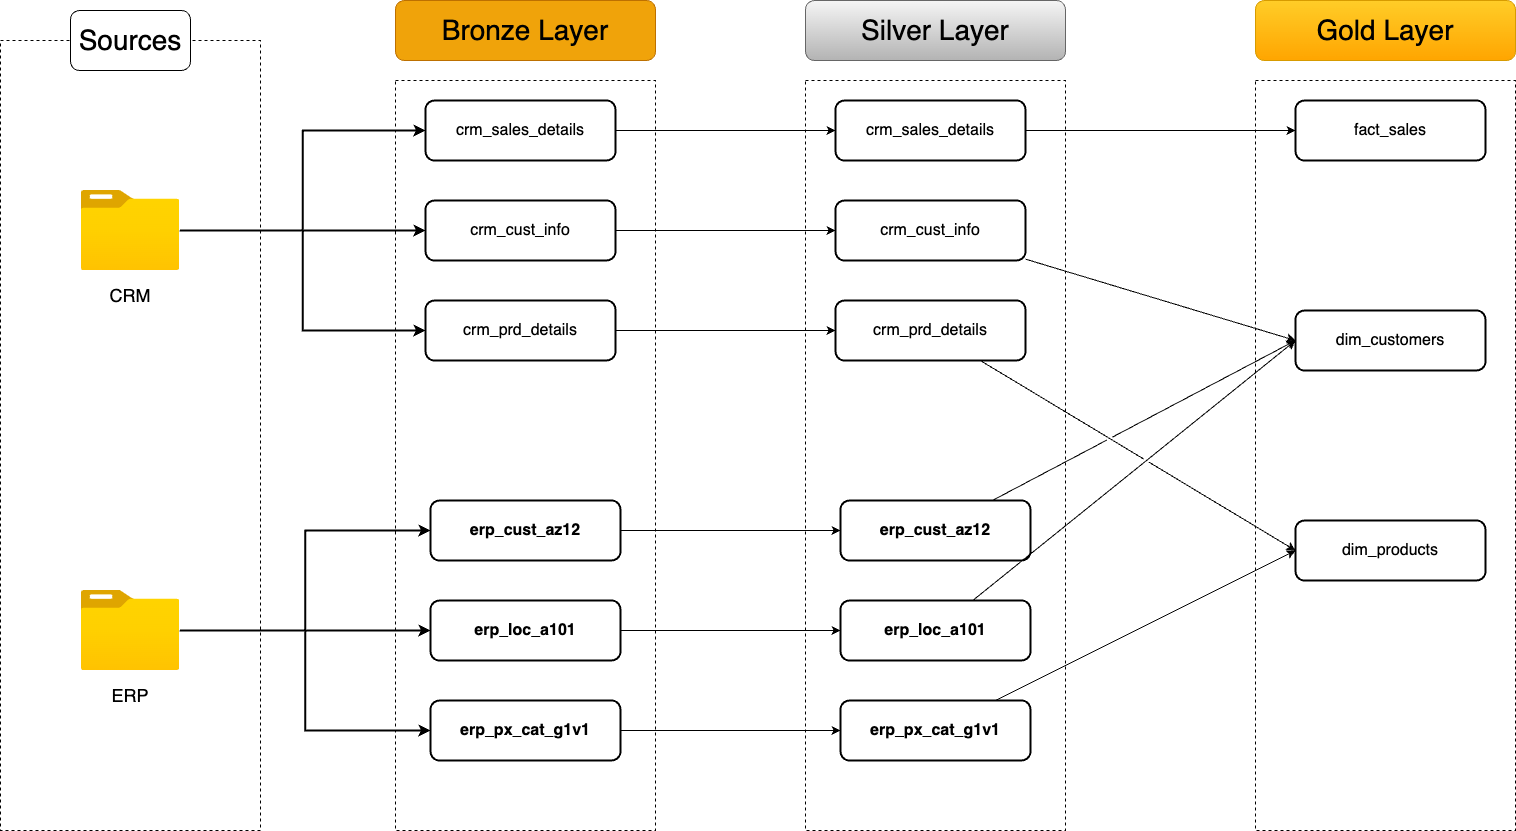

The diagram above was exported from draw.io. Its source (the exported page's mxGraphModel, read from the mxfile embedded in the PNG):
<mxGraphModel dx="1848" dy="698" grid="1" gridSize="10" guides="1" tooltips="1" connect="1" arrows="1" fold="1" page="1" pageScale="1" pageWidth="850" pageHeight="1100" math="0" shadow="0">
  <root>
    <mxCell id="0" />
    <mxCell id="1" parent="0" />
    <mxCell id="xtvpdW1OufsbtovIqwCB-1" value="" style="rounded=0;whiteSpace=wrap;html=1;dashed=1;" parent="1" vertex="1">
      <mxGeometry x="-15" y="170" width="260" height="790" as="geometry" />
    </mxCell>
    <mxCell id="xtvpdW1OufsbtovIqwCB-2" value="&lt;font style=&quot;font-size: 28px;&quot;&gt;Sources&lt;/font&gt;" style="rounded=1;whiteSpace=wrap;html=1;" parent="1" vertex="1">
      <mxGeometry x="55" y="140" width="120" height="60" as="geometry" />
    </mxCell>
    <mxCell id="xtvpdW1OufsbtovIqwCB-3" value="" style="rounded=0;whiteSpace=wrap;html=1;dashed=1;" parent="1" vertex="1">
      <mxGeometry x="380" y="210" width="260" height="750" as="geometry" />
    </mxCell>
    <mxCell id="xtvpdW1OufsbtovIqwCB-4" value="&lt;font style=&quot;font-size: 28px;&quot;&gt;Bronze Layer&lt;/font&gt;" style="rounded=1;whiteSpace=wrap;html=1;fillColor=#f0a30a;fontColor=#000000;strokeColor=#BD7000;" parent="1" vertex="1">
      <mxGeometry x="380" y="130" width="260" height="60" as="geometry" />
    </mxCell>
    <mxCell id="xtvpdW1OufsbtovIqwCB-9" value="&lt;font style=&quot;font-size: 16px;&quot;&gt;crm_sales_details&lt;/font&gt;" style="rounded=1;whiteSpace=wrap;html=1;strokeWidth=2;" parent="1" vertex="1">
      <mxGeometry x="410" y="230" width="190" height="60" as="geometry" />
    </mxCell>
    <mxCell id="xtvpdW1OufsbtovIqwCB-10" value="&lt;font style=&quot;font-size: 16px;&quot;&gt;crm_cust_info&lt;/font&gt;" style="rounded=1;whiteSpace=wrap;html=1;strokeWidth=2;" parent="1" vertex="1">
      <mxGeometry x="410" y="330" width="190" height="60" as="geometry" />
    </mxCell>
    <mxCell id="xtvpdW1OufsbtovIqwCB-11" value="&lt;span style=&quot;font-weight: 400;&quot;&gt;&lt;font style=&quot;font-size: 16px;&quot;&gt;crm_prd_details&lt;/font&gt;&lt;/span&gt;" style="rounded=1;whiteSpace=wrap;html=1;fontStyle=1;strokeWidth=2;" parent="1" vertex="1">
      <mxGeometry x="410" y="430" width="190" height="60" as="geometry" />
    </mxCell>
    <mxCell id="xtvpdW1OufsbtovIqwCB-12" value="" style="group" parent="1" connectable="0" vertex="1">
      <mxGeometry x="65.72" y="720" width="98.56999999999998" height="120" as="geometry" />
    </mxCell>
    <mxCell id="xtvpdW1OufsbtovIqwCB-6" value="" style="image;aspect=fixed;html=1;points=[];align=center;fontSize=12;image=img/lib/azure2/general/Folder_Blank.svg;" parent="xtvpdW1OufsbtovIqwCB-12" vertex="1">
      <mxGeometry width="98.57" height="80" as="geometry" />
    </mxCell>
    <mxCell id="xtvpdW1OufsbtovIqwCB-8" value="&lt;span style=&quot;font-size: 18px;&quot;&gt;ERP&lt;/span&gt;" style="text;html=1;align=center;verticalAlign=middle;whiteSpace=wrap;rounded=0;" parent="xtvpdW1OufsbtovIqwCB-12" vertex="1">
      <mxGeometry x="19.290000000000006" y="90" width="60" height="30" as="geometry" />
    </mxCell>
    <mxCell id="xtvpdW1OufsbtovIqwCB-13" value="" style="group" parent="1" connectable="0" vertex="1">
      <mxGeometry x="65.71000000000001" y="320" width="98.57" height="120" as="geometry" />
    </mxCell>
    <mxCell id="xtvpdW1OufsbtovIqwCB-5" value="" style="image;aspect=fixed;html=1;points=[];align=center;fontSize=12;image=img/lib/azure2/general/Folder_Blank.svg;" parent="xtvpdW1OufsbtovIqwCB-13" vertex="1">
      <mxGeometry width="98.57" height="80" as="geometry" />
    </mxCell>
    <mxCell id="xtvpdW1OufsbtovIqwCB-7" value="&lt;font style=&quot;font-size: 18px;&quot;&gt;CRM&lt;/font&gt;" style="text;html=1;align=center;verticalAlign=middle;whiteSpace=wrap;rounded=0;" parent="xtvpdW1OufsbtovIqwCB-13" vertex="1">
      <mxGeometry x="19.289999999999992" y="90" width="60" height="30" as="geometry" />
    </mxCell>
    <mxCell id="xtvpdW1OufsbtovIqwCB-14" value="&lt;b&gt;&lt;font style=&quot;font-size: 16px;&quot;&gt;erp_cust_az12&lt;/font&gt;&lt;/b&gt;" style="rounded=1;whiteSpace=wrap;html=1;strokeWidth=2;" parent="1" vertex="1">
      <mxGeometry x="415" y="630" width="190" height="60" as="geometry" />
    </mxCell>
    <mxCell id="xtvpdW1OufsbtovIqwCB-15" value="&lt;b&gt;&lt;font style=&quot;font-size: 16px;&quot;&gt;erp_loc_a101&lt;/font&gt;&lt;/b&gt;" style="rounded=1;whiteSpace=wrap;html=1;strokeWidth=2;" parent="1" vertex="1">
      <mxGeometry x="415" y="730" width="190" height="60" as="geometry" />
    </mxCell>
    <mxCell id="xtvpdW1OufsbtovIqwCB-16" value="&lt;font style=&quot;font-size: 16px;&quot;&gt;erp_px_cat_g1v1&lt;/font&gt;" style="rounded=1;whiteSpace=wrap;html=1;fontStyle=1;strokeWidth=2;" parent="1" vertex="1">
      <mxGeometry x="415" y="830" width="190" height="60" as="geometry" />
    </mxCell>
    <mxCell id="xtvpdW1OufsbtovIqwCB-17" style="edgeStyle=orthogonalEdgeStyle;rounded=0;orthogonalLoop=1;jettySize=auto;html=1;entryX=0;entryY=0.5;entryDx=0;entryDy=0;strokeWidth=2;" parent="1" source="xtvpdW1OufsbtovIqwCB-5" target="xtvpdW1OufsbtovIqwCB-9" edge="1">
      <mxGeometry relative="1" as="geometry" />
    </mxCell>
    <mxCell id="xtvpdW1OufsbtovIqwCB-18" style="edgeStyle=orthogonalEdgeStyle;rounded=0;orthogonalLoop=1;jettySize=auto;html=1;entryX=0;entryY=0.5;entryDx=0;entryDy=0;strokeWidth=2;" parent="1" source="xtvpdW1OufsbtovIqwCB-5" target="xtvpdW1OufsbtovIqwCB-10" edge="1">
      <mxGeometry relative="1" as="geometry" />
    </mxCell>
    <mxCell id="xtvpdW1OufsbtovIqwCB-19" style="edgeStyle=orthogonalEdgeStyle;rounded=0;orthogonalLoop=1;jettySize=auto;html=1;entryX=0;entryY=0.5;entryDx=0;entryDy=0;strokeWidth=2;" parent="1" source="xtvpdW1OufsbtovIqwCB-5" target="xtvpdW1OufsbtovIqwCB-11" edge="1">
      <mxGeometry relative="1" as="geometry" />
    </mxCell>
    <mxCell id="xtvpdW1OufsbtovIqwCB-20" style="edgeStyle=orthogonalEdgeStyle;rounded=0;orthogonalLoop=1;jettySize=auto;html=1;entryX=0;entryY=0.5;entryDx=0;entryDy=0;strokeWidth=2;" parent="1" source="xtvpdW1OufsbtovIqwCB-6" target="xtvpdW1OufsbtovIqwCB-14" edge="1">
      <mxGeometry relative="1" as="geometry" />
    </mxCell>
    <mxCell id="xtvpdW1OufsbtovIqwCB-21" style="edgeStyle=orthogonalEdgeStyle;rounded=0;orthogonalLoop=1;jettySize=auto;html=1;strokeWidth=2;" parent="1" source="xtvpdW1OufsbtovIqwCB-6" target="xtvpdW1OufsbtovIqwCB-15" edge="1">
      <mxGeometry relative="1" as="geometry" />
    </mxCell>
    <mxCell id="xtvpdW1OufsbtovIqwCB-22" style="edgeStyle=orthogonalEdgeStyle;rounded=0;orthogonalLoop=1;jettySize=auto;html=1;entryX=0;entryY=0.5;entryDx=0;entryDy=0;strokeWidth=2;" parent="1" source="xtvpdW1OufsbtovIqwCB-6" target="xtvpdW1OufsbtovIqwCB-16" edge="1">
      <mxGeometry relative="1" as="geometry" />
    </mxCell>
    <mxCell id="zMBBlCu2tY3VgNP6_MDw-9" value="" style="rounded=0;whiteSpace=wrap;html=1;dashed=1;" parent="1" vertex="1">
      <mxGeometry x="790" y="210" width="260" height="750" as="geometry" />
    </mxCell>
    <mxCell id="zMBBlCu2tY3VgNP6_MDw-10" value="&lt;font style=&quot;font-size: 28px;&quot;&gt;Silver Layer&lt;/font&gt;" style="rounded=1;whiteSpace=wrap;html=1;fillColor=#f5f5f5;strokeColor=#666666;gradientColor=#b3b3b3;" parent="1" vertex="1">
      <mxGeometry x="790" y="130" width="260" height="60" as="geometry" />
    </mxCell>
    <mxCell id="zMBBlCu2tY3VgNP6_MDw-11" value="&lt;font style=&quot;font-size: 16px;&quot;&gt;crm_sales_details&lt;/font&gt;" style="rounded=1;whiteSpace=wrap;html=1;strokeWidth=2;" parent="1" vertex="1">
      <mxGeometry x="820" y="230" width="190" height="60" as="geometry" />
    </mxCell>
    <mxCell id="zMBBlCu2tY3VgNP6_MDw-12" value="&lt;font style=&quot;font-size: 16px;&quot;&gt;crm_cust_info&lt;/font&gt;" style="rounded=1;whiteSpace=wrap;html=1;strokeWidth=2;" parent="1" vertex="1">
      <mxGeometry x="820" y="330" width="190" height="60" as="geometry" />
    </mxCell>
    <mxCell id="zMBBlCu2tY3VgNP6_MDw-13" value="&lt;span style=&quot;font-weight: 400;&quot;&gt;&lt;font style=&quot;font-size: 16px;&quot;&gt;crm_prd_details&lt;/font&gt;&lt;/span&gt;" style="rounded=1;whiteSpace=wrap;html=1;fontStyle=1;strokeWidth=2;" parent="1" vertex="1">
      <mxGeometry x="820" y="430" width="190" height="60" as="geometry" />
    </mxCell>
    <mxCell id="zMBBlCu2tY3VgNP6_MDw-14" value="&lt;b&gt;&lt;font style=&quot;font-size: 16px;&quot;&gt;erp_cust_az12&lt;/font&gt;&lt;/b&gt;" style="rounded=1;whiteSpace=wrap;html=1;strokeWidth=2;" parent="1" vertex="1">
      <mxGeometry x="825" y="630" width="190" height="60" as="geometry" />
    </mxCell>
    <mxCell id="zMBBlCu2tY3VgNP6_MDw-15" value="&lt;b&gt;&lt;font style=&quot;font-size: 16px;&quot;&gt;erp_loc_a101&lt;/font&gt;&lt;/b&gt;" style="rounded=1;whiteSpace=wrap;html=1;strokeWidth=2;" parent="1" vertex="1">
      <mxGeometry x="825" y="730" width="190" height="60" as="geometry" />
    </mxCell>
    <mxCell id="zMBBlCu2tY3VgNP6_MDw-16" value="&lt;font style=&quot;font-size: 16px;&quot;&gt;erp_px_cat_g1v1&lt;/font&gt;" style="rounded=1;whiteSpace=wrap;html=1;fontStyle=1;strokeWidth=2;" parent="1" vertex="1">
      <mxGeometry x="825" y="830" width="190" height="60" as="geometry" />
    </mxCell>
    <mxCell id="zMBBlCu2tY3VgNP6_MDw-24" style="edgeStyle=orthogonalEdgeStyle;rounded=0;orthogonalLoop=1;jettySize=auto;html=1;" parent="1" source="xtvpdW1OufsbtovIqwCB-9" target="zMBBlCu2tY3VgNP6_MDw-11" edge="1">
      <mxGeometry relative="1" as="geometry" />
    </mxCell>
    <mxCell id="zMBBlCu2tY3VgNP6_MDw-18" style="edgeStyle=orthogonalEdgeStyle;rounded=0;orthogonalLoop=1;jettySize=auto;html=1;entryX=0;entryY=0.5;entryDx=0;entryDy=0;" parent="1" source="xtvpdW1OufsbtovIqwCB-10" target="zMBBlCu2tY3VgNP6_MDw-12" edge="1">
      <mxGeometry relative="1" as="geometry" />
    </mxCell>
    <mxCell id="zMBBlCu2tY3VgNP6_MDw-19" style="edgeStyle=orthogonalEdgeStyle;rounded=0;orthogonalLoop=1;jettySize=auto;html=1;entryX=0;entryY=0.5;entryDx=0;entryDy=0;" parent="1" source="xtvpdW1OufsbtovIqwCB-11" target="zMBBlCu2tY3VgNP6_MDw-13" edge="1">
      <mxGeometry relative="1" as="geometry" />
    </mxCell>
    <mxCell id="zMBBlCu2tY3VgNP6_MDw-21" style="edgeStyle=orthogonalEdgeStyle;rounded=0;orthogonalLoop=1;jettySize=auto;html=1;entryX=0;entryY=0.5;entryDx=0;entryDy=0;" parent="1" source="xtvpdW1OufsbtovIqwCB-14" target="zMBBlCu2tY3VgNP6_MDw-14" edge="1">
      <mxGeometry relative="1" as="geometry" />
    </mxCell>
    <mxCell id="zMBBlCu2tY3VgNP6_MDw-22" style="edgeStyle=orthogonalEdgeStyle;rounded=0;orthogonalLoop=1;jettySize=auto;html=1;entryX=0;entryY=0.5;entryDx=0;entryDy=0;" parent="1" source="xtvpdW1OufsbtovIqwCB-15" target="zMBBlCu2tY3VgNP6_MDw-15" edge="1">
      <mxGeometry relative="1" as="geometry" />
    </mxCell>
    <mxCell id="zMBBlCu2tY3VgNP6_MDw-23" style="edgeStyle=orthogonalEdgeStyle;rounded=0;orthogonalLoop=1;jettySize=auto;html=1;entryX=0;entryY=0.5;entryDx=0;entryDy=0;" parent="1" source="xtvpdW1OufsbtovIqwCB-16" target="zMBBlCu2tY3VgNP6_MDw-16" edge="1">
      <mxGeometry relative="1" as="geometry" />
    </mxCell>
    <mxCell id="pL1A5oyJ6YqD3sLEQu_Y-1" value="" style="rounded=0;whiteSpace=wrap;html=1;dashed=1;" parent="1" vertex="1">
      <mxGeometry x="1240" y="210" width="260" height="750" as="geometry" />
    </mxCell>
    <mxCell id="pL1A5oyJ6YqD3sLEQu_Y-2" value="&lt;font style=&quot;font-size: 28px;&quot;&gt;Gold Layer&lt;/font&gt;" style="rounded=1;whiteSpace=wrap;html=1;fillColor=#ffcd28;strokeColor=#d79b00;gradientColor=#ffa500;" parent="1" vertex="1">
      <mxGeometry x="1240" y="130" width="260" height="60" as="geometry" />
    </mxCell>
    <mxCell id="pL1A5oyJ6YqD3sLEQu_Y-3" value="&lt;span style=&quot;font-size: 16px;&quot;&gt;fact_sales&lt;/span&gt;" style="rounded=1;whiteSpace=wrap;html=1;strokeWidth=2;" parent="1" vertex="1">
      <mxGeometry x="1280" y="230" width="190" height="60" as="geometry" />
    </mxCell>
    <mxCell id="pL1A5oyJ6YqD3sLEQu_Y-4" value="&lt;font style=&quot;font-size: 16px;&quot;&gt;dim_customers&lt;/font&gt;" style="rounded=1;whiteSpace=wrap;html=1;strokeWidth=2;" parent="1" vertex="1">
      <mxGeometry x="1280" y="440" width="190" height="60" as="geometry" />
    </mxCell>
    <mxCell id="pL1A5oyJ6YqD3sLEQu_Y-5" value="&lt;span style=&quot;font-weight: 400;&quot;&gt;&lt;font style=&quot;font-size: 16px;&quot;&gt;dim_products&lt;/font&gt;&lt;/span&gt;" style="rounded=1;whiteSpace=wrap;html=1;fontStyle=1;strokeWidth=2;" parent="1" vertex="1">
      <mxGeometry x="1280" y="650" width="190" height="60" as="geometry" />
    </mxCell>
    <mxCell id="pL1A5oyJ6YqD3sLEQu_Y-9" style="edgeStyle=orthogonalEdgeStyle;rounded=0;orthogonalLoop=1;jettySize=auto;html=1;entryX=0;entryY=0.5;entryDx=0;entryDy=0;" parent="1" source="zMBBlCu2tY3VgNP6_MDw-11" target="pL1A5oyJ6YqD3sLEQu_Y-3" edge="1">
      <mxGeometry relative="1" as="geometry" />
    </mxCell>
    <mxCell id="pL1A5oyJ6YqD3sLEQu_Y-10" style="rounded=0;orthogonalLoop=1;jettySize=auto;html=1;entryX=0;entryY=0.5;entryDx=0;entryDy=0;jumpStyle=gap;" parent="1" source="zMBBlCu2tY3VgNP6_MDw-12" target="pL1A5oyJ6YqD3sLEQu_Y-4" edge="1">
      <mxGeometry relative="1" as="geometry" />
    </mxCell>
    <mxCell id="pL1A5oyJ6YqD3sLEQu_Y-12" style="rounded=0;orthogonalLoop=1;jettySize=auto;html=1;entryX=0;entryY=0.5;entryDx=0;entryDy=0;jumpStyle=gap;" parent="1" source="zMBBlCu2tY3VgNP6_MDw-15" target="pL1A5oyJ6YqD3sLEQu_Y-4" edge="1">
      <mxGeometry relative="1" as="geometry" />
    </mxCell>
    <mxCell id="pL1A5oyJ6YqD3sLEQu_Y-11" style="rounded=0;orthogonalLoop=1;jettySize=auto;html=1;entryX=0;entryY=0.5;entryDx=0;entryDy=0;jumpStyle=gap;" parent="1" source="zMBBlCu2tY3VgNP6_MDw-13" target="pL1A5oyJ6YqD3sLEQu_Y-5" edge="1">
      <mxGeometry relative="1" as="geometry" />
    </mxCell>
    <mxCell id="pL1A5oyJ6YqD3sLEQu_Y-13" style="rounded=0;orthogonalLoop=1;jettySize=auto;html=1;entryX=0;entryY=0.5;entryDx=0;entryDy=0;jumpStyle=gap;" parent="1" source="zMBBlCu2tY3VgNP6_MDw-14" target="pL1A5oyJ6YqD3sLEQu_Y-4" edge="1">
      <mxGeometry relative="1" as="geometry" />
    </mxCell>
    <mxCell id="pL1A5oyJ6YqD3sLEQu_Y-14" style="rounded=0;orthogonalLoop=1;jettySize=auto;html=1;entryX=0;entryY=0.5;entryDx=0;entryDy=0;jumpStyle=gap;" parent="1" source="zMBBlCu2tY3VgNP6_MDw-16" target="pL1A5oyJ6YqD3sLEQu_Y-5" edge="1">
      <mxGeometry relative="1" as="geometry" />
    </mxCell>
  </root>
</mxGraphModel>